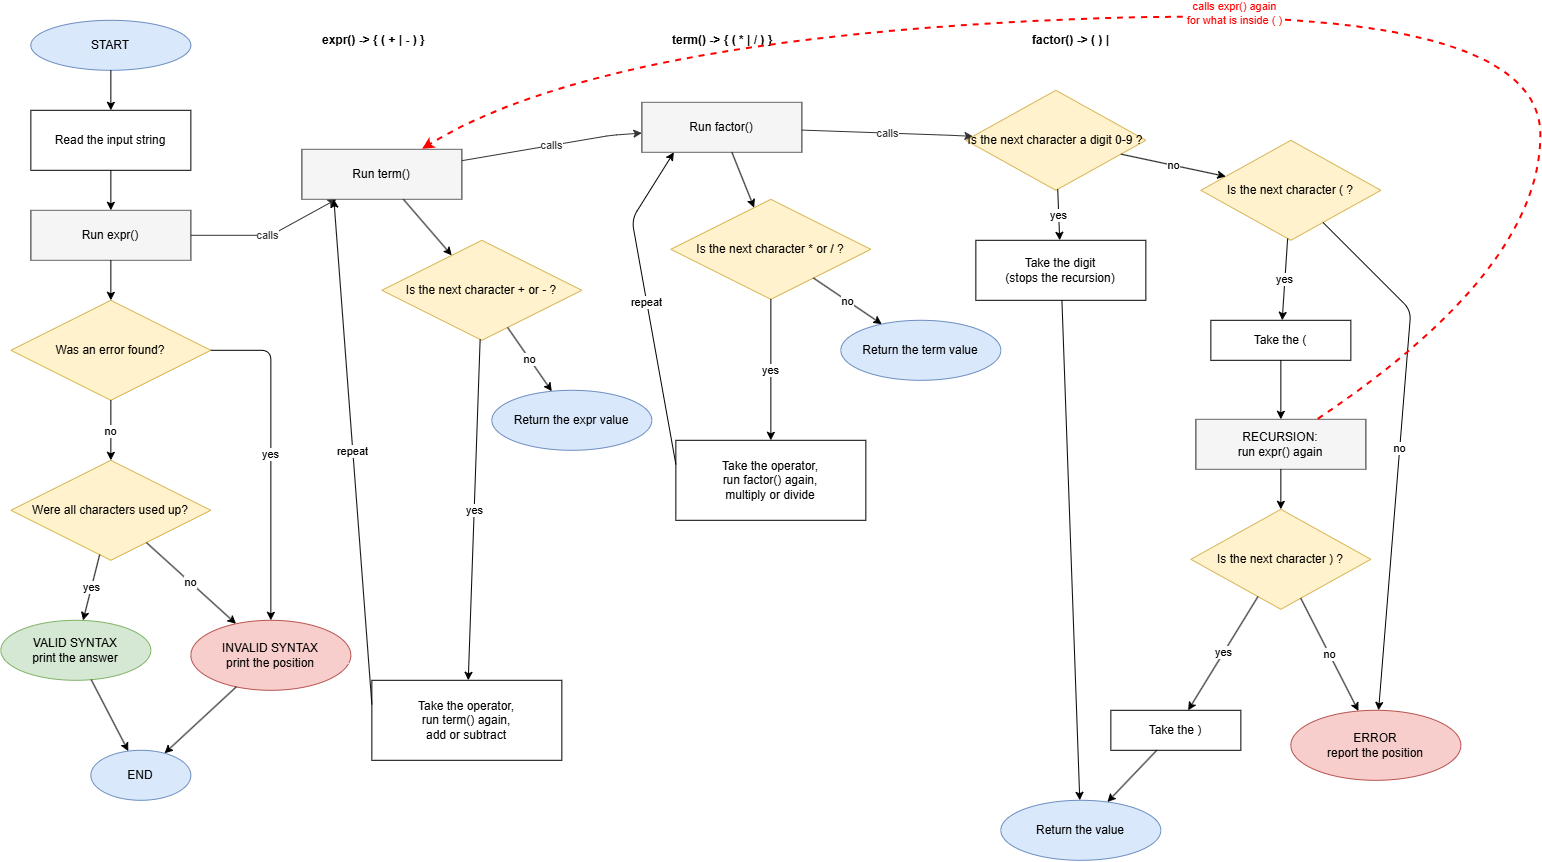

The diagram above was exported from draw.io. Its source (the exported page's mxGraphModel, read from the mxfile embedded in the PNG):
<mxGraphModel dx="1585" dy="865" grid="1" gridSize="10" guides="1" tooltips="1" connect="1" arrows="1" fold="1" page="1" pageScale="1" pageWidth="850" pageHeight="1100" math="0" shadow="0">
  <root>
    <mxCell id="0" />
    <mxCell id="1" parent="0" />
    <mxCell id="OgG8yZGQrWuPFhotKEqK-4" parent="1" style="ellipse;whiteSpace=wrap;html=1;fillColor=#DAE8FC;strokeColor=#6C8EBF;" value="START" vertex="1">
      <mxGeometry height="50" width="160" x="408.99993896484375" y="811.0000610351562" as="geometry" />
    </mxCell>
    <mxCell id="OgG8yZGQrWuPFhotKEqK-5" parent="1" style="rounded=0;whiteSpace=wrap;html=1;fillColor=#FFFFFF;strokeColor=#000000;" value="Read the input string" vertex="1">
      <mxGeometry height="60" width="160" x="408.99993896484375" y="901.0000610351562" as="geometry" />
    </mxCell>
    <mxCell id="OgG8yZGQrWuPFhotKEqK-6" parent="1" style="shape=process;whiteSpace=wrap;html=1;fixedSize=1;fillColor=#F5F5F5;strokeColor=#666666;" value="Run  expr()" vertex="1">
      <mxGeometry height="50" width="160" x="408.99993896484375" y="1001.0000610351562" as="geometry" />
    </mxCell>
    <mxCell id="OgG8yZGQrWuPFhotKEqK-7" parent="1" style="rhombus;whiteSpace=wrap;html=1;fillColor=#FFF2CC;strokeColor=#D6B656;" value="Was an error found?" vertex="1">
      <mxGeometry height="100" width="200" x="388.99993896484375" y="1091.0000610351562" as="geometry" />
    </mxCell>
    <mxCell id="OgG8yZGQrWuPFhotKEqK-8" parent="1" style="rhombus;whiteSpace=wrap;html=1;fillColor=#FFF2CC;strokeColor=#D6B656;" value="Were all characters used up?" vertex="1">
      <mxGeometry height="100" width="200" x="388.99993896484375" y="1251.0000610351562" as="geometry" />
    </mxCell>
    <mxCell id="OgG8yZGQrWuPFhotKEqK-9" parent="1" style="ellipse;whiteSpace=wrap;html=1;fillColor=#D5E8D4;strokeColor=#82B366;" value="VALID SYNTAX&#10;print the answer" vertex="1">
      <mxGeometry height="60" width="150" x="378.99993896484375" y="1411.0000610351562" as="geometry" />
    </mxCell>
    <mxCell id="OgG8yZGQrWuPFhotKEqK-10" parent="1" style="ellipse;whiteSpace=wrap;html=1;fillColor=#F8CECC;strokeColor=#B85450;" value="INVALID SYNTAX&#10;print the position" vertex="1">
      <mxGeometry height="70" width="160" x="568.9999389648438" y="1411.0000610351562" as="geometry" />
    </mxCell>
    <mxCell id="OgG8yZGQrWuPFhotKEqK-11" parent="1" style="ellipse;whiteSpace=wrap;html=1;fillColor=#DAE8FC;strokeColor=#6C8EBF;" value="END" vertex="1">
      <mxGeometry height="50" width="100" x="468.99993896484375" y="1541.0000610351562" as="geometry" />
    </mxCell>
    <mxCell id="OgG8yZGQrWuPFhotKEqK-12" parent="1" style="text;html=1;fontSize=12;fontStyle=1;align=left;verticalAlign=middle;" value="expr()   &lt;expr&gt; -&gt; &lt;term&gt; { ( + | - ) &lt;term&gt; }" vertex="1">
      <mxGeometry height="30" width="380" x="698.9999389648438" y="816.0000610351562" as="geometry" />
    </mxCell>
    <mxCell id="OgG8yZGQrWuPFhotKEqK-13" parent="1" style="shape=process;whiteSpace=wrap;html=1;fixedSize=1;fillColor=#F5F5F5;strokeColor=#666666;" value="Run  term()" vertex="1">
      <mxGeometry height="50" width="160" x="679.9999389648438" y="940.0000610351562" as="geometry" />
    </mxCell>
    <mxCell id="OgG8yZGQrWuPFhotKEqK-14" parent="1" style="rhombus;whiteSpace=wrap;html=1;fillColor=#FFF2CC;strokeColor=#D6B656;" value="Is the next character + or - ?" vertex="1">
      <mxGeometry height="100" width="200" x="759.9999389648438" y="1031.0000610351562" as="geometry" />
    </mxCell>
    <mxCell id="OgG8yZGQrWuPFhotKEqK-15" parent="1" style="rounded=0;whiteSpace=wrap;html=1;fillColor=#FFFFFF;strokeColor=#000000;" value="Take the operator,&#10;run term() again,&#10;add or subtract" vertex="1">
      <mxGeometry height="80" width="190" x="749.9999389648438" y="1471.0000610351562" as="geometry" />
    </mxCell>
    <mxCell id="OgG8yZGQrWuPFhotKEqK-16" parent="1" style="ellipse;whiteSpace=wrap;html=1;fillColor=#DAE8FC;strokeColor=#6C8EBF;" value="Return the expr value" vertex="1">
      <mxGeometry height="60" width="160" x="869.9999389648438" y="1181.0000610351562" as="geometry" />
    </mxCell>
    <mxCell id="OgG8yZGQrWuPFhotKEqK-17" parent="1" style="text;html=1;fontSize=12;fontStyle=1;align=left;verticalAlign=middle;" value="term()   &lt;term&gt; -&gt; &lt;factor&gt; { ( * | / ) &lt;factor&gt; }" vertex="1">
      <mxGeometry height="30" width="380" x="1048.9999389648438" y="816.0000610351562" as="geometry" />
    </mxCell>
    <mxCell id="OgG8yZGQrWuPFhotKEqK-18" parent="1" style="shape=process;whiteSpace=wrap;html=1;fixedSize=1;fillColor=#F5F5F5;strokeColor=#666666;" value="Run  factor()" vertex="1">
      <mxGeometry height="50" width="160" x="1019.9999389648438" y="893.0000610351562" as="geometry" />
    </mxCell>
    <mxCell id="OgG8yZGQrWuPFhotKEqK-19" parent="1" style="rhombus;whiteSpace=wrap;html=1;fillColor=#FFF2CC;strokeColor=#D6B656;" value="Is the next character * or / ?" vertex="1">
      <mxGeometry height="100" width="200" x="1048.9999389648438" y="990.0000610351562" as="geometry" />
    </mxCell>
    <mxCell id="OgG8yZGQrWuPFhotKEqK-20" parent="1" style="rounded=0;whiteSpace=wrap;html=1;fillColor=#FFFFFF;strokeColor=#000000;" value="Take the operator,&#10;run factor() again,&#10;multiply or divide" vertex="1">
      <mxGeometry height="80" width="190" x="1053.9999389648438" y="1231.0000610351562" as="geometry" />
    </mxCell>
    <mxCell id="OgG8yZGQrWuPFhotKEqK-21" parent="1" style="ellipse;whiteSpace=wrap;html=1;fillColor=#DAE8FC;strokeColor=#6C8EBF;" value="Return the term value" vertex="1">
      <mxGeometry height="60" width="160" x="1218.9999389648438" y="1111.0000610351562" as="geometry" />
    </mxCell>
    <mxCell id="OgG8yZGQrWuPFhotKEqK-22" parent="1" style="text;html=1;fontSize=12;fontStyle=1;align=left;verticalAlign=middle;" value="factor()   &lt;factor&gt; -&gt; ( &lt;expr&gt; ) | &lt;digit&gt;" vertex="1">
      <mxGeometry height="30" width="380" x="1408.9999389648438" y="816.0000610351562" as="geometry" />
    </mxCell>
    <mxCell id="OgG8yZGQrWuPFhotKEqK-23" parent="1" style="rhombus;whiteSpace=wrap;html=1;fillColor=#FFF2CC;strokeColor=#D6B656;" value="Is the next character a digit 0-9 ?" vertex="1">
      <mxGeometry height="100" width="180" x="1343.9999389648438" y="881.0000610351562" as="geometry" />
    </mxCell>
    <mxCell id="OgG8yZGQrWuPFhotKEqK-24" parent="1" style="rounded=0;whiteSpace=wrap;html=1;fillColor=#FFFFFF;strokeColor=#000000;" value="Take the digit&#10;(stops the recursion)" vertex="1">
      <mxGeometry height="60" width="170" x="1353.9999389648438" y="1031.0000610351562" as="geometry" />
    </mxCell>
    <mxCell id="OgG8yZGQrWuPFhotKEqK-25" parent="1" style="rhombus;whiteSpace=wrap;html=1;fillColor=#FFF2CC;strokeColor=#D6B656;" value="Is the next character ( ?" vertex="1">
      <mxGeometry height="100" width="180" x="1578.9999389648438" y="931.0000610351562" as="geometry" />
    </mxCell>
    <mxCell id="OgG8yZGQrWuPFhotKEqK-26" parent="1" style="rounded=0;whiteSpace=wrap;html=1;fillColor=#FFFFFF;strokeColor=#000000;" value="Take the (" vertex="1">
      <mxGeometry height="40" width="140" x="1588.9999389648438" y="1111.0000610351562" as="geometry" />
    </mxCell>
    <mxCell id="OgG8yZGQrWuPFhotKEqK-27" parent="1" style="shape=process;whiteSpace=wrap;html=1;fixedSize=1;fillColor=#F5F5F5;strokeColor=#666666;" value="RECURSION:&#10;run  expr()  again" vertex="1">
      <mxGeometry height="50" width="170" x="1573.9999389648438" y="1210.0000610351562" as="geometry" />
    </mxCell>
    <mxCell id="OgG8yZGQrWuPFhotKEqK-28" parent="1" style="rhombus;whiteSpace=wrap;html=1;fillColor=#FFF2CC;strokeColor=#D6B656;" value="Is the next character ) ?" vertex="1">
      <mxGeometry height="100" width="180" x="1568.9999389648438" y="1300.0000610351562" as="geometry" />
    </mxCell>
    <mxCell id="OgG8yZGQrWuPFhotKEqK-29" parent="1" style="rounded=0;whiteSpace=wrap;html=1;fillColor=#FFFFFF;strokeColor=#000000;" value="Take the )" vertex="1">
      <mxGeometry height="40" width="130" x="1488.9999389648438" y="1501.0000610351562" as="geometry" />
    </mxCell>
    <mxCell id="OgG8yZGQrWuPFhotKEqK-30" parent="1" style="ellipse;whiteSpace=wrap;html=1;fillColor=#DAE8FC;strokeColor=#6C8EBF;" value="Return the value" vertex="1">
      <mxGeometry height="60" width="160" x="1378.9999389648438" y="1591.0000610351562" as="geometry" />
    </mxCell>
    <mxCell id="OgG8yZGQrWuPFhotKEqK-31" parent="1" style="ellipse;whiteSpace=wrap;html=1;fillColor=#F8CECC;strokeColor=#B85450;" value="ERROR&#10;report the position" vertex="1">
      <mxGeometry height="70" width="170" x="1668.9999389648438" y="1501.0000610351562" as="geometry" />
    </mxCell>
    <mxCell id="OgG8yZGQrWuPFhotKEqK-32" edge="1" parent="1" source="OgG8yZGQrWuPFhotKEqK-4" style="html=1;endArrow=classic;" target="OgG8yZGQrWuPFhotKEqK-5">
      <mxGeometry relative="1" as="geometry" />
    </mxCell>
    <mxCell id="OgG8yZGQrWuPFhotKEqK-33" edge="1" parent="1" source="OgG8yZGQrWuPFhotKEqK-5" style="html=1;endArrow=classic;" target="OgG8yZGQrWuPFhotKEqK-6">
      <mxGeometry relative="1" as="geometry" />
    </mxCell>
    <mxCell id="OgG8yZGQrWuPFhotKEqK-34" edge="1" parent="1" source="OgG8yZGQrWuPFhotKEqK-6" style="html=1;endArrow=classic;" target="OgG8yZGQrWuPFhotKEqK-7">
      <mxGeometry relative="1" as="geometry" />
    </mxCell>
    <mxCell id="OgG8yZGQrWuPFhotKEqK-35" edge="1" parent="1" source="OgG8yZGQrWuPFhotKEqK-7" style="html=1;endArrow=classic;" target="OgG8yZGQrWuPFhotKEqK-8" value="no">
      <mxGeometry relative="1" as="geometry" />
    </mxCell>
    <mxCell id="OgG8yZGQrWuPFhotKEqK-36" edge="1" parent="1" source="OgG8yZGQrWuPFhotKEqK-7" style="html=1;endArrow=classic;" target="OgG8yZGQrWuPFhotKEqK-10" value="yes">
      <mxGeometry relative="1" as="geometry">
        <Array as="points">
          <mxPoint x="648.9999389648438" y="1141.0000610351562" />
        </Array>
      </mxGeometry>
    </mxCell>
    <mxCell id="OgG8yZGQrWuPFhotKEqK-37" edge="1" parent="1" source="OgG8yZGQrWuPFhotKEqK-8" style="html=1;endArrow=classic;" target="OgG8yZGQrWuPFhotKEqK-9" value="yes">
      <mxGeometry relative="1" as="geometry" />
    </mxCell>
    <mxCell id="OgG8yZGQrWuPFhotKEqK-38" edge="1" parent="1" source="OgG8yZGQrWuPFhotKEqK-8" style="html=1;endArrow=classic;" target="OgG8yZGQrWuPFhotKEqK-10" value="no">
      <mxGeometry relative="1" as="geometry" />
    </mxCell>
    <mxCell id="OgG8yZGQrWuPFhotKEqK-39" edge="1" parent="1" source="OgG8yZGQrWuPFhotKEqK-9" style="html=1;endArrow=classic;" target="OgG8yZGQrWuPFhotKEqK-11">
      <mxGeometry relative="1" as="geometry" />
    </mxCell>
    <mxCell id="OgG8yZGQrWuPFhotKEqK-40" edge="1" parent="1" source="OgG8yZGQrWuPFhotKEqK-10" style="html=1;endArrow=classic;" target="OgG8yZGQrWuPFhotKEqK-11">
      <mxGeometry relative="1" as="geometry" />
    </mxCell>
    <mxCell id="OgG8yZGQrWuPFhotKEqK-41" edge="1" parent="1" source="OgG8yZGQrWuPFhotKEqK-6" style="html=1;endArrow=classic;strokeColor=#333333;fontColor=#333333;" target="OgG8yZGQrWuPFhotKEqK-13" value="calls">
      <mxGeometry relative="1" as="geometry">
        <Array as="points">
          <mxPoint x="648.9999389648438" y="1026.0000610351562" />
        </Array>
      </mxGeometry>
    </mxCell>
    <mxCell id="OgG8yZGQrWuPFhotKEqK-42" edge="1" parent="1" source="OgG8yZGQrWuPFhotKEqK-13" style="html=1;endArrow=classic;" target="OgG8yZGQrWuPFhotKEqK-14">
      <mxGeometry relative="1" as="geometry" />
    </mxCell>
    <mxCell id="OgG8yZGQrWuPFhotKEqK-43" edge="1" parent="1" source="OgG8yZGQrWuPFhotKEqK-14" style="html=1;endArrow=classic;" target="OgG8yZGQrWuPFhotKEqK-15" value="yes">
      <mxGeometry relative="1" as="geometry" />
    </mxCell>
    <mxCell id="OgG8yZGQrWuPFhotKEqK-44" edge="1" parent="1" source="OgG8yZGQrWuPFhotKEqK-14" style="html=1;endArrow=classic;" target="OgG8yZGQrWuPFhotKEqK-16" value="no">
      <mxGeometry relative="1" as="geometry" />
    </mxCell>
    <mxCell id="OgG8yZGQrWuPFhotKEqK-45" edge="1" parent="1" source="OgG8yZGQrWuPFhotKEqK-15" style="html=1;endArrow=classic;exitX=0;exitY=0.3;entryX=0.2;entryY=1;" target="OgG8yZGQrWuPFhotKEqK-13" value="repeat">
      <mxGeometry relative="1" as="geometry">
        <Array as="points" />
      </mxGeometry>
    </mxCell>
    <mxCell id="OgG8yZGQrWuPFhotKEqK-46" edge="1" parent="1" source="OgG8yZGQrWuPFhotKEqK-13" style="html=1;endArrow=classic;strokeColor=#333333;fontColor=#333333;" target="OgG8yZGQrWuPFhotKEqK-18" value="calls">
      <mxGeometry relative="1" as="geometry">
        <Array as="points">
          <mxPoint x="988.9999389648438" y="926.0000610351562" />
        </Array>
      </mxGeometry>
    </mxCell>
    <mxCell id="OgG8yZGQrWuPFhotKEqK-47" edge="1" parent="1" source="OgG8yZGQrWuPFhotKEqK-18" style="html=1;endArrow=classic;" target="OgG8yZGQrWuPFhotKEqK-19">
      <mxGeometry relative="1" as="geometry" />
    </mxCell>
    <mxCell id="OgG8yZGQrWuPFhotKEqK-48" edge="1" parent="1" source="OgG8yZGQrWuPFhotKEqK-19" style="html=1;endArrow=classic;" target="OgG8yZGQrWuPFhotKEqK-20" value="yes">
      <mxGeometry relative="1" as="geometry" />
    </mxCell>
    <mxCell id="OgG8yZGQrWuPFhotKEqK-49" edge="1" parent="1" source="OgG8yZGQrWuPFhotKEqK-19" style="html=1;endArrow=classic;" target="OgG8yZGQrWuPFhotKEqK-21" value="no">
      <mxGeometry relative="1" as="geometry" />
    </mxCell>
    <mxCell id="OgG8yZGQrWuPFhotKEqK-50" edge="1" parent="1" source="OgG8yZGQrWuPFhotKEqK-20" style="html=1;endArrow=classic;exitX=0;exitY=0.3;entryX=0.2;entryY=1;" target="OgG8yZGQrWuPFhotKEqK-18" value="repeat">
      <mxGeometry relative="1" as="geometry">
        <Array as="points">
          <mxPoint x="1010" y="1010" />
        </Array>
      </mxGeometry>
    </mxCell>
    <mxCell id="OgG8yZGQrWuPFhotKEqK-51" edge="1" parent="1" source="OgG8yZGQrWuPFhotKEqK-18" style="html=1;endArrow=classic;strokeColor=#333333;fontColor=#333333;" target="OgG8yZGQrWuPFhotKEqK-23" value="calls">
      <mxGeometry relative="1" as="geometry">
        <Array as="points">
          <mxPoint x="1328.9999389648438" y="926.0000610351562" />
        </Array>
      </mxGeometry>
    </mxCell>
    <mxCell id="OgG8yZGQrWuPFhotKEqK-52" edge="1" parent="1" source="OgG8yZGQrWuPFhotKEqK-23" style="html=1;endArrow=classic;" target="OgG8yZGQrWuPFhotKEqK-24" value="yes">
      <mxGeometry relative="1" as="geometry" />
    </mxCell>
    <mxCell id="OgG8yZGQrWuPFhotKEqK-53" edge="1" parent="1" source="OgG8yZGQrWuPFhotKEqK-24" style="html=1;endArrow=classic;" target="OgG8yZGQrWuPFhotKEqK-30">
      <mxGeometry relative="1" as="geometry">
        <Array as="points" />
      </mxGeometry>
    </mxCell>
    <mxCell id="OgG8yZGQrWuPFhotKEqK-54" edge="1" parent="1" source="OgG8yZGQrWuPFhotKEqK-23" style="html=1;endArrow=classic;" target="OgG8yZGQrWuPFhotKEqK-25" value="no">
      <mxGeometry relative="1" as="geometry" />
    </mxCell>
    <mxCell id="OgG8yZGQrWuPFhotKEqK-55" edge="1" parent="1" source="OgG8yZGQrWuPFhotKEqK-25" style="html=1;endArrow=classic;" target="OgG8yZGQrWuPFhotKEqK-26" value="yes">
      <mxGeometry relative="1" as="geometry" />
    </mxCell>
    <mxCell id="OgG8yZGQrWuPFhotKEqK-56" edge="1" parent="1" source="OgG8yZGQrWuPFhotKEqK-25" style="html=1;endArrow=classic;" target="OgG8yZGQrWuPFhotKEqK-31" value="no">
      <mxGeometry relative="1" as="geometry">
        <Array as="points">
          <mxPoint x="1788.9999389648438" y="1101.0000610351562" />
        </Array>
      </mxGeometry>
    </mxCell>
    <mxCell id="OgG8yZGQrWuPFhotKEqK-57" edge="1" parent="1" source="OgG8yZGQrWuPFhotKEqK-26" style="html=1;endArrow=classic;" target="OgG8yZGQrWuPFhotKEqK-27">
      <mxGeometry relative="1" as="geometry" />
    </mxCell>
    <mxCell id="OgG8yZGQrWuPFhotKEqK-58" edge="1" parent="1" source="OgG8yZGQrWuPFhotKEqK-27" style="html=1;endArrow=classic;" target="OgG8yZGQrWuPFhotKEqK-28">
      <mxGeometry relative="1" as="geometry" />
    </mxCell>
    <mxCell id="OgG8yZGQrWuPFhotKEqK-59" edge="1" parent="1" source="OgG8yZGQrWuPFhotKEqK-28" style="html=1;endArrow=classic;" target="OgG8yZGQrWuPFhotKEqK-29" value="yes">
      <mxGeometry relative="1" as="geometry" />
    </mxCell>
    <mxCell id="OgG8yZGQrWuPFhotKEqK-60" edge="1" parent="1" source="OgG8yZGQrWuPFhotKEqK-28" style="html=1;endArrow=classic;" target="OgG8yZGQrWuPFhotKEqK-31" value="no">
      <mxGeometry relative="1" as="geometry" />
    </mxCell>
    <mxCell id="OgG8yZGQrWuPFhotKEqK-61" edge="1" parent="1" source="OgG8yZGQrWuPFhotKEqK-29" style="html=1;endArrow=classic;" target="OgG8yZGQrWuPFhotKEqK-30">
      <mxGeometry relative="1" as="geometry" />
    </mxCell>
    <mxCell id="OgG8yZGQrWuPFhotKEqK-62" edge="1" parent="1" source="OgG8yZGQrWuPFhotKEqK-27" style="html=1;endArrow=classic;dashed=1;strokeColor=#FF0000;fontColor=#FF0000;strokeWidth=2;curved=1;" target="OgG8yZGQrWuPFhotKEqK-13" value="calls expr() again&#10;for what is inside ( )">
      <mxGeometry relative="1" as="geometry">
        <Array as="points">
          <mxPoint x="1918.9999389648438" y="1061.0000610351562" />
          <mxPoint x="1918.9999389648438" y="791.0000610351562" />
          <mxPoint x="980" y="830" />
        </Array>
      </mxGeometry>
    </mxCell>
  </root>
</mxGraphModel>